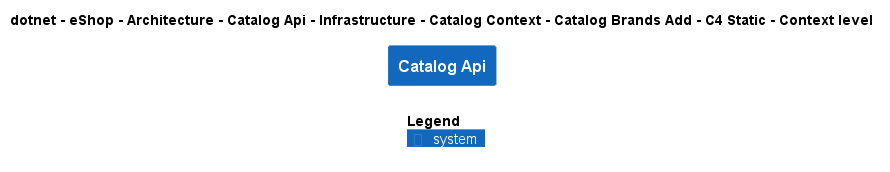

The diagram above was rendered by PlantUML. Its source (embedded in the PNG):
@startuml
!include ..\..\..\..\..\..\..\..\..\..\..\.c4s\C4_Context.puml

AddElementTag("c4interflow:lifecycle:new", $bgColor=green, $fontColor=#ffffff, $borderColor=green, $shadowing="False")
AddElementTag("c4interflow:lifecycle:changed", $bgColor=orange, $fontColor=#ffffff, $borderColor=orange, $shadowing="False")
AddElementTag("c4interflow:lifecycle:removed", $bgColor=red, $fontColor=#ffffff, $borderColor=red, $shadowing="False")

AddRelTag("c4interflow:lifecycle:new", $textColor=green, $lineColor=green)
AddRelTag("c4interflow:lifecycle:changed", $textColor=orange, $lineColor=orange)
AddRelTag("c4interflow:lifecycle:removed", $textColor=red, $lineColor=red)

SHOW_PERSON_PORTRAIT()
LAYOUT_TOP_DOWN()

skinparam linetype polyline

title dotnet - eShop - Architecture - Catalog Api - Infrastructure - Catalog Context - Catalog Brands Add - C4 Static - Context level

System(dotnet.eShop.Architecture.SoftwareSystems.CatalogApi, "Catalog Api", "")



SHOW_LEGEND()
@enduml